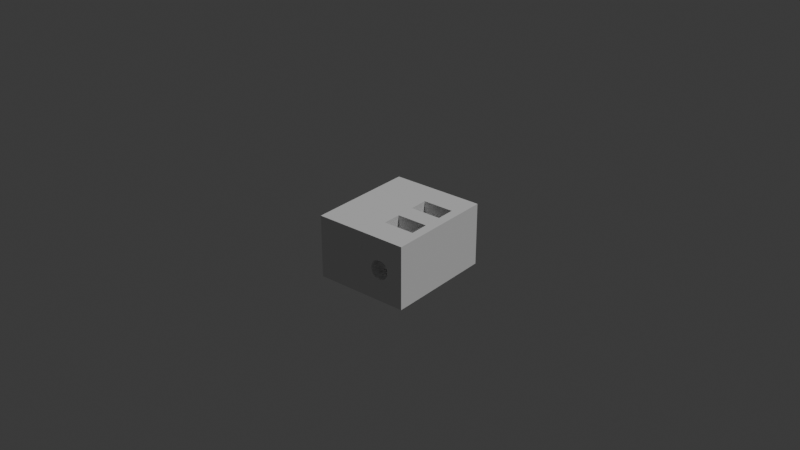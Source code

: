 # Source: main_v2__box.blend  (saved by Blender 5.0.119; exported with 4.5.12 LTS)
import bpy
from mathutils import Matrix  # noqa: F401  (used for matrix-valued properties, if any)

bpy.ops.wm.read_factory_settings(use_empty=True)
scene = bpy.context.scene
scene.name = 'Scene'

# ---- collections
col_collection = bpy.data.collections.new('Collection'); scene.collection.children.link(col_collection)
col_sub = bpy.data.collections.new('sub'); scene.collection.children.link(col_sub)

# ---- world
world_world = bpy.data.worlds.new('World'); scene.world = world_world
world_world.use_nodes = True; world_world.node_tree.nodes.clear()
_N = world_world.node_tree.nodes; _L = world_world.node_tree.links
n0 = _N.new('ShaderNodeOutputWorld'); n0.name = 'World Output'; n0.location = (200, 100)
n1 = _N.new('ShaderNodeBackground'); n1.name = 'Background'; n1.location = (-200, 100)
n1.inputs[0].default_value = (0.05088, 0.05088, 0.05088, 1.0)
_L.new(n1.outputs[0], n0.inputs[0])
n0.is_active_output = True
world_world.color = (0.05088, 0.05088, 0.05088)
world_world.sun_shadow_jitter_overblur = 0.0

# ---- lights
light_light = bpy.data.lights.new('Light', 'POINT')
light_light.energy = 1000.0
light_light.shadow_soft_size = 0.1

# ---- meshes
me_cube_001 = bpy.data.meshes.new('Cube.001')
me_cube_001.from_pydata([(-100.0, -100.0, -100.0), (-100.0, -100.0, 100.0), (-100.0, 100.0, -100.0), (-100.0, 100.0, 100.0), (100.0, -100.0, -100.0), (100.0, -100.0, 100.0), (100.0, 100.0, -100.0), (100.0, 100.0, 100.0)], [], [(0, 1, 3, 2), (2, 3, 7, 6), (6, 7, 5, 4), (4, 5, 1, 0), (2, 6, 4, 0), (7, 3, 1, 5)])
_uv = me_cube_001.uv_layers.new(name='UVMap')
_uv.uv.foreach_set('vector', [0.375, 0.0, 0.625, 0.0, 0.625, 0.25, 0.375, 0.25, 0.375, 0.25, 0.625, 0.25, 0.625, 0.5, 0.375, 0.5, 0.375, 0.5, 0.625, 0.5, 0.625, 0.75, 0.375, 0.75, 0.375, 0.75, 0.625, 0.75, 0.625, 1.0, 0.375, 1.0, 0.125, 0.5, 0.375, 0.5, 0.375, 0.75, 0.125, 0.75, 0.625, 0.5, 0.875, 0.5, 0.875, 0.75, 0.625, 0.75])
me_cube_001.update()
me_cylinder_003 = bpy.data.meshes.new('Cylinder.003')
me_cylinder_003.from_pydata([(0.0, 0.005, -0.004), (0.0, 0.005, 0.004), (0.00433, 0.0025, -0.004), (0.00433, 0.0025, 0.004), (0.00433, -0.0025, -0.004), (0.00433, -0.0025, 0.004), (0.0, -0.005, -0.004), (0.0, -0.005, 0.004), (-0.00433, -0.0025, -0.004), (-0.00433, -0.0025, 0.004), (-0.00433, 0.0025, -0.004), (-0.00433, 0.0025, 0.004)], [], [(0, 1, 3, 2), (2, 3, 5, 4), (4, 5, 7, 6), (6, 7, 9, 8), (3, 1, 11, 9, 7, 5), (8, 9, 11, 10), (10, 11, 1, 0), (0, 2, 4, 6, 8, 10)])
_uv = me_cylinder_003.uv_layers.new(name='UVMap')
_uv.uv.foreach_set('vector', [1.0, 0.5, 1.0, 1.0, 0.8333, 1.0, 0.8333, 0.5, 0.8333, 0.5, 0.8333, 1.0, 0.6667, 1.0, 0.6667, 0.5, 0.6667, 0.5, 0.6667, 1.0, 0.5, 1.0, 0.5, 0.5, 0.5, 0.5, 0.5, 1.0, 0.3333, 1.0, 0.3333, 0.5, 0.4578, 0.37, 0.25, 0.49, 0.04215, 0.37, 0.04215, 0.13, 0.25, 0.01, 0.4578, 0.13, 0.3333, 0.5, 0.3333, 1.0, 0.1667, 1.0, 0.1667, 0.5, 0.1667, 0.5, 0.1667, 1.0, -8.941e-08, 1.0, -8.941e-08, 0.5, 0.75, 0.49, 0.9578, 0.37, 0.9578, 0.13, 0.75, 0.01, 0.5422, 0.13, 0.5422, 0.37])
me_cylinder_003.update()
me_cylinder_002 = bpy.data.meshes.new('Cylinder.002')
me_cylinder_002.from_pydata([(0.0, 0.005, -0.004), (0.0, 0.005, 0.004), (0.00433, 0.0025, -0.004), (0.00433, 0.0025, 0.004), (0.00433, -0.0025, -0.004), (0.00433, -0.0025, 0.004), (0.0, -0.005, -0.004), (0.0, -0.005, 0.004), (-0.00433, -0.0025, -0.004), (-0.00433, -0.0025, 0.004), (-0.00433, 0.0025, -0.004), (-0.00433, 0.0025, 0.004)], [], [(0, 1, 3, 2), (2, 3, 5, 4), (4, 5, 7, 6), (6, 7, 9, 8), (3, 1, 11, 9, 7, 5), (8, 9, 11, 10), (10, 11, 1, 0), (0, 2, 4, 6, 8, 10)])
_uv = me_cylinder_002.uv_layers.new(name='UVMap')
_uv.uv.foreach_set('vector', [1.0, 0.5, 1.0, 1.0, 0.8333, 1.0, 0.8333, 0.5, 0.8333, 0.5, 0.8333, 1.0, 0.6667, 1.0, 0.6667, 0.5, 0.6667, 0.5, 0.6667, 1.0, 0.5, 1.0, 0.5, 0.5, 0.5, 0.5, 0.5, 1.0, 0.3333, 1.0, 0.3333, 0.5, 0.4578, 0.37, 0.25, 0.49, 0.04215, 0.37, 0.04215, 0.13, 0.25, 0.01, 0.4578, 0.13, 0.3333, 0.5, 0.3333, 1.0, 0.1667, 1.0, 0.1667, 0.5, 0.1667, 0.5, 0.1667, 1.0, -8.941e-08, 1.0, -8.941e-08, 0.5, 0.75, 0.49, 0.9578, 0.37, 0.9578, 0.13, 0.75, 0.01, 0.5422, 0.13, 0.5422, 0.37])
me_cylinder_002.update()
me_cylinder = bpy.data.meshes.new('Cylinder')
me_cylinder.from_pydata([(0.0, 1.0, -1.0), (0.0, 1.0, 1.0), (0.1951, 0.9808, -1.0), (0.1951, 0.9808, 1.0), (0.3827, 0.9239, -1.0), (0.3827, 0.9239, 1.0), (0.5556, 0.8315, -1.0), (0.5556, 0.8315, 1.0), (0.7071, 0.7071, -1.0), (0.7071, 0.7071, 1.0), (0.8315, 0.5556, -1.0), (0.8315, 0.5556, 1.0), (0.9239, 0.3827, -1.0), (0.9239, 0.3827, 1.0), (0.9808, 0.1951, -1.0), (0.9808, 0.1951, 1.0), (1.0, 0.0, -1.0), (1.0, 0.0, 1.0), (0.9808, -0.1951, -1.0), (0.9808, -0.1951, 1.0), (0.9239, -0.3827, -1.0), (0.9239, -0.3827, 1.0), (0.8315, -0.5556, -1.0), (0.8315, -0.5556, 1.0), (0.7071, -0.7071, -1.0), (0.7071, -0.7071, 1.0), (0.5556, -0.8315, -1.0), (0.5556, -0.8315, 1.0), (0.3827, -0.9239, -1.0), (0.3827, -0.9239, 1.0), (0.1951, -0.9808, -1.0), (0.1951, -0.9808, 1.0), (0.0, -1.0, -1.0), (0.0, -1.0, 1.0), (-0.1951, -0.9808, -1.0), (-0.1951, -0.9808, 1.0), (-0.3827, -0.9239, -1.0), (-0.3827, -0.9239, 1.0), (-0.5556, -0.8315, -1.0), (-0.5556, -0.8315, 1.0), (-0.7071, -0.7071, -1.0), (-0.7071, -0.7071, 1.0), (-0.8315, -0.5556, -1.0), (-0.8315, -0.5556, 1.0), (-0.9239, -0.3827, -1.0), (-0.9239, -0.3827, 1.0), (-0.9808, -0.1951, -1.0), (-0.9808, -0.1951, 1.0), (-1.0, 0.0, -1.0), (-1.0, 0.0, 1.0), (-0.9808, 0.1951, -1.0), (-0.9808, 0.1951, 1.0), (-0.9239, 0.3827, -1.0), (-0.9239, 0.3827, 1.0), (-0.8315, 0.5556, -1.0), (-0.8315, 0.5556, 1.0), (-0.7071, 0.7071, -1.0), (-0.7071, 0.7071, 1.0), (-0.5556, 0.8315, -1.0), (-0.5556, 0.8315, 1.0), (-0.3827, 0.9239, -1.0), (-0.3827, 0.9239, 1.0), (-0.1951, 0.9808, -1.0), (-0.1951, 0.9808, 1.0)], [], [(0, 1, 3, 2), (2, 3, 5, 4), (4, 5, 7, 6), (6, 7, 9, 8), (8, 9, 11, 10), (10, 11, 13, 12), (12, 13, 15, 14), (14, 15, 17, 16), (16, 17, 19, 18), (18, 19, 21, 20), (20, 21, 23, 22), (22, 23, 25, 24), (24, 25, 27, 26), (26, 27, 29, 28), (28, 29, 31, 30), (30, 31, 33, 32), (32, 33, 35, 34), (34, 35, 37, 36), (36, 37, 39, 38), (38, 39, 41, 40), (40, 41, 43, 42), (42, 43, 45, 44), (44, 45, 47, 46), (46, 47, 49, 48), (48, 49, 51, 50), (50, 51, 53, 52), (52, 53, 55, 54), (54, 55, 57, 56), (56, 57, 59, 58), (58, 59, 61, 60), (3, 1, 63, 61, 59, 57, 55, 53, 51, 49, 47, 45, 43, 41, 39, 37, 35, 33, 31, 29, 27, 25, 23, 21, 19, 17, 15, 13, 11, 9, 7, 5), (60, 61, 63, 62), (62, 63, 1, 0), (0, 2, 4, 6, 8, 10, 12, 14, 16, 18, 20, 22, 24, 26, 28, 30, 32, 34, 36, 38, 40, 42, 44, 46, 48, 50, 52, 54, 56, 58, 60, 62)])
_uv = me_cylinder.uv_layers.new(name='UVMap')
_uv.uv.foreach_set('vector', [1.0, 0.5, 1.0, 1.0, 0.9688, 1.0, 0.9688, 0.5, 0.9688, 0.5, 0.9688, 1.0, 0.9375, 1.0, 0.9375, 0.5, 0.9375, 0.5, 0.9375, 1.0, 0.9062, 1.0, 0.9062, 0.5, 0.9062, 0.5, 0.9062, 1.0, 0.875, 1.0, 0.875, 0.5, 0.875, 0.5, 0.875, 1.0, 0.8438, 1.0, 0.8438, 0.5, 0.8438, 0.5, 0.8438, 1.0, 0.8125, 1.0, 0.8125, 0.5, 0.8125, 0.5, 0.8125, 1.0, 0.7812, 1.0, 0.7812, 0.5, 0.7812, 0.5, 0.7812, 1.0, 0.75, 1.0, 0.75, 0.5, 0.75, 0.5, 0.75, 1.0, 0.7188, 1.0, 0.7188, 0.5, 0.7188, 0.5, 0.7188, 1.0, 0.6875, 1.0, 0.6875, 0.5, 0.6875, 0.5, 0.6875, 1.0, 0.6562, 1.0, 0.6562, 0.5, 0.6562, 0.5, 0.6562, 1.0, 0.625, 1.0, 0.625, 0.5, 0.625, 0.5, 0.625, 1.0, 0.5938, 1.0, 0.5938, 0.5, 0.5938, 0.5, 0.5938, 1.0, 0.5625, 1.0, 0.5625, 0.5, 0.5625, 0.5, 0.5625, 1.0, 0.5312, 1.0, 0.5312, 0.5, 0.5312, 0.5, 0.5312, 1.0, 0.5, 1.0, 0.5, 0.5, 0.5, 0.5, 0.5, 1.0, 0.4688, 1.0, 0.4688, 0.5, 0.4688, 0.5, 0.4688, 1.0, 0.4375, 1.0, 0.4375, 0.5, 0.4375, 0.5, 0.4375, 1.0, 0.4062, 1.0, 0.4062, 0.5, 0.4062, 0.5, 0.4062, 1.0, 0.375, 1.0, 0.375, 0.5, 0.375, 0.5, 0.375, 1.0, 0.3438, 1.0, 0.3438, 0.5, 0.3438, 0.5, 0.3438, 1.0, 0.3125, 1.0, 0.3125, 0.5, 0.3125, 0.5, 0.3125, 1.0, 0.2812, 1.0, 0.2812, 0.5, 0.2812, 0.5, 0.2812, 1.0, 0.25, 1.0, 0.25, 0.5, 0.25, 0.5, 0.25, 1.0, 0.2188, 1.0, 0.2188, 0.5, 0.2188, 0.5, 0.2188, 1.0, 0.1875, 1.0, 0.1875, 0.5, 0.1875, 0.5, 0.1875, 1.0, 0.1562, 1.0, 0.1562, 0.5, 0.1562, 0.5, 0.1562, 1.0, 0.125, 1.0, 0.125, 0.5, 0.125, 0.5, 0.125, 1.0, 0.09375, 1.0, 0.09375, 0.5, 0.09375, 0.5, 0.09375, 1.0, 0.0625, 1.0, 0.0625, 0.5, 0.2968, 0.4854, 0.25, 0.49, 0.2032, 0.4854, 0.1582, 0.4717, 0.1167, 0.4496, 0.08029, 0.4197, 0.05045, 0.3833, 0.02827, 0.3418, 0.01461, 0.2968, 0.01, 0.25, 0.01461, 0.2032, 0.02827, 0.1582, 0.05045, 0.1167, 0.08029, 0.08029, 0.1167, 0.05045, 0.1582, 0.02827, 0.2032, 0.01461, 0.25, 0.01, 0.2968, 0.01461, 0.3418, 0.02827, 0.3833, 0.05045, 0.4197, 0.08029, 0.4496, 0.1167, 0.4717, 0.1582, 0.4854, 0.2032, 0.49, 0.25, 0.4854, 0.2968, 0.4717, 0.3418, 0.4496, 0.3833, 0.4197, 0.4197, 0.3833, 0.4496, 0.3418, 0.4717, 0.0625, 0.5, 0.0625, 1.0, 0.03125, 1.0, 0.03125, 0.5, 0.03125, 0.5, 0.03125, 1.0, 0.0, 1.0, 0.0, 0.5, 0.75, 0.49, 0.7968, 0.4854, 0.8418, 0.4717, 0.8833, 0.4496, 0.9197, 0.4197, 0.9496, 0.3833, 0.9717, 0.3418, 0.9854, 0.2968, 0.99, 0.25, 0.9854, 0.2032, 0.9717, 0.1582, 0.9496, 0.1167, 0.9197, 0.08029, 0.8833, 0.05045, 0.8418, 0.02827, 0.7968, 0.01461, 0.75, 0.01, 0.7032, 0.01461, 0.6582, 0.02827, 0.6167, 0.05045, 0.5803, 0.08029, 0.5504, 0.1167, 0.5283, 0.1582, 0.5146, 0.2032, 0.51, 0.25, 0.5146, 0.2968, 0.5283, 0.3418, 0.5504, 0.3833, 0.5803, 0.4197, 0.6167, 0.4496, 0.6582, 0.4717, 0.7032, 0.4854])
me_cylinder.update()
me_cube_003 = bpy.data.meshes.new('Cube.003')
me_cube_003.from_pydata([(-100.0, -100.0, -100.0), (-100.0, -100.0, 100.0), (-100.0, 100.0, -100.0), (-100.0, 100.0, 100.0), (100.0, -100.0, -100.0), (100.0, -100.0, 100.0), (100.0, 100.0, -100.0), (100.0, 100.0, 100.0)], [], [(0, 1, 3, 2), (2, 3, 7, 6), (6, 7, 5, 4), (4, 5, 1, 0), (2, 6, 4, 0), (7, 3, 1, 5)])
_uv = me_cube_003.uv_layers.new(name='UVMap')
_uv.uv.foreach_set('vector', [0.375, 0.0, 0.625, 0.0, 0.625, 0.25, 0.375, 0.25, 0.375, 0.25, 0.625, 0.25, 0.625, 0.5, 0.375, 0.5, 0.375, 0.5, 0.625, 0.5, 0.625, 0.75, 0.375, 0.75, 0.375, 0.75, 0.625, 0.75, 0.625, 1.0, 0.375, 1.0, 0.125, 0.5, 0.375, 0.5, 0.375, 0.75, 0.125, 0.75, 0.625, 0.5, 0.875, 0.5, 0.875, 0.75, 0.625, 0.75])
me_cube_003.update()
me_cube_002 = bpy.data.meshes.new('Cube.002')
me_cube_002.from_pydata([(-100.0, -100.0, -100.0), (-100.0, -100.0, 100.0), (-100.0, 100.0, -100.0), (-100.0, 100.0, 100.0), (100.0, -100.0, -100.0), (100.0, -100.0, 100.0), (100.0, 100.0, -100.0), (100.0, 100.0, 100.0)], [], [(0, 1, 3, 2), (2, 3, 7, 6), (6, 7, 5, 4), (4, 5, 1, 0), (2, 6, 4, 0), (7, 3, 1, 5)])
_uv = me_cube_002.uv_layers.new(name='UVMap')
_uv.uv.foreach_set('vector', [0.375, 0.0, 0.625, 0.0, 0.625, 0.25, 0.375, 0.25, 0.375, 0.25, 0.625, 0.25, 0.625, 0.5, 0.375, 0.5, 0.375, 0.5, 0.625, 0.5, 0.625, 0.75, 0.375, 0.75, 0.375, 0.75, 0.625, 0.75, 0.625, 1.0, 0.375, 1.0, 0.125, 0.5, 0.375, 0.5, 0.375, 0.75, 0.125, 0.75, 0.625, 0.5, 0.875, 0.5, 0.875, 0.75, 0.625, 0.75])
me_cube_002.update()

# ---- objects
ob_light = bpy.data.objects.new('Light', light_light)
ob_cube = bpy.data.objects.new('Cube', me_cube_001)
ob_cylinder_003 = bpy.data.objects.new('Cylinder.003', me_cylinder_003)
ob_cylinder_002 = bpy.data.objects.new('Cylinder.002', me_cylinder_002)
ob_cylinder = bpy.data.objects.new('Cylinder', me_cylinder)
ob_cube_002 = bpy.data.objects.new('Cube.002', me_cube_003)
ob_cube_001 = bpy.data.objects.new('Cube.001', me_cube_002)

# ---- transforms, parenting, visibility, modifiers, constraints
ob_light.location = (4.076, 1.005, 5.904)
ob_light.rotation_euler = (0.6503, 0.05522, 1.866)
ob_light.lock_rotations_4d = False
ob_light.empty_display_type = 'ARROWS'
ob_light.color = (0.0, 0.0, 0.0, 0.0)
ob_light.lineart.crease_threshold = 0.0
ob_cube.location = (0.0, 0.0, 0.0)
ob_cube.scale = (0.00015, 0.000175, 0.0001)
_m = ob_cube.modifiers.new('Boolean', 'BOOLEAN')
_m.collection = col_sub
_m.operand_type = 'COLLECTION'
ob_cylinder_003.location = (0.007, -0.006, 0.0)
ob_cylinder_003.rotation_euler = (1.571, 0.0, 0.0)
ob_cylinder_003.scale = (1.155, 1.155, 0.75)
ob_cylinder_002.location = (0.007, 0.006, 0.0)
ob_cylinder_002.rotation_euler = (1.571, 0.0, 0.0)
ob_cylinder_002.scale = (1.155, 1.155, 0.75)
ob_cylinder.location = (0.007, 0.0, 0.0)
ob_cylinder.rotation_euler = (1.571, 0.0, 0.0)
ob_cylinder.scale = (0.003, 0.003, 0.05)
ob_cube_002.location = (0.007, -0.006, 0.01)
ob_cube_002.scale = (5e-05, 3e-05, 0.0001)
ob_cube_001.location = (0.007, 0.006, 0.01)
ob_cube_001.scale = (5e-05, 3e-05, 0.0001)

# ---- collection membership
col_collection.objects.link(ob_light)
col_collection.objects.link(ob_cube)
col_sub.objects.link(ob_cylinder_003)
col_sub.objects.link(ob_cylinder_002)
col_sub.objects.link(ob_cylinder)
col_sub.objects.link(ob_cube_002)
col_sub.objects.link(ob_cube_001)
def _layer_coll(name, lc=None):
    lc = lc or bpy.context.view_layer.layer_collection
    for c in lc.children:
        if c.name == name: return c
        r = _layer_coll(name, c)
        if r: return r
_layer_coll('sub').exclude = True

# ---- scene / render settings (as saved in the file)
scene.frame_start = 1; scene.frame_end = 250; scene.frame_set(6)
scene.render.engine = 'BLENDER_EEVEE_NEXT'
scene.render.bake_bias = 0.0
scene.render.bake_samples = 0
scene.cycles.sampling_pattern = 'TABULATED_SOBOL'
scene.eevee.use_volume_custom_range = False
bpy.context.view_layer.update()

# ---- added for rendering (the .blend has no active camera): camera
cam_auto = bpy.data.cameras.new('AutoCamera')
cam_auto.lens = 50.0
cam_auto.sensor_width = 36.0
cam_auto.clip_end = 1000.0
ob_auto_camera = bpy.data.objects.new('AutoCamera', cam_auto)
scene.collection.objects.link(ob_auto_camera)
ob_auto_camera.location = (0.185045, -0.222054, 0.153036)
ob_auto_camera.rotation_euler = (1.09748, -7.21219e-08, 0.694738)
scene.camera = ob_auto_camera
bpy.context.view_layer.update()
